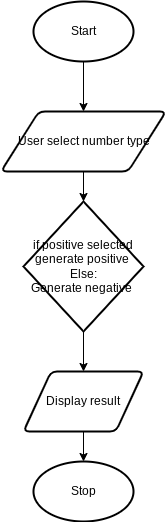

The diagram above was exported from draw.io. Its source (the exported page's mxGraphModel, read from the mxfile embedded in the PNG):
<mxGraphModel dx="1086" dy="692" grid="1" gridSize="10" guides="1" tooltips="1" connect="1" arrows="1" fold="1" page="1" pageScale="1" pageWidth="827" pageHeight="1169" math="0" shadow="0">
  <root>
    <mxCell id="0" />
    <mxCell id="1" parent="0" />
    <mxCell id="4" style="edgeStyle=none;html=1;" edge="1" parent="1" source="2" target="3">
      <mxGeometry relative="1" as="geometry" />
    </mxCell>
    <mxCell id="2" value="Start" style="strokeWidth=2;html=1;shape=mxgraph.flowchart.start_1;whiteSpace=wrap;" vertex="1" parent="1">
      <mxGeometry x="380" y="30" width="100" height="60" as="geometry" />
    </mxCell>
    <mxCell id="6" style="edgeStyle=none;html=1;" edge="1" parent="1" source="3" target="5">
      <mxGeometry relative="1" as="geometry" />
    </mxCell>
    <mxCell id="3" value="User select number type" style="shape=parallelogram;html=1;strokeWidth=2;perimeter=parallelogramPerimeter;whiteSpace=wrap;rounded=1;arcSize=12;size=0.23;" vertex="1" parent="1">
      <mxGeometry x="347.5" y="140" width="165" height="60" as="geometry" />
    </mxCell>
    <mxCell id="9" value="" style="edgeStyle=none;html=1;" edge="1" parent="1" source="5" target="7">
      <mxGeometry relative="1" as="geometry" />
    </mxCell>
    <mxCell id="5" value="if positive selected generate positive&amp;nbsp;&lt;br&gt;Else:&lt;br&gt;Generate negative&amp;nbsp;" style="strokeWidth=2;html=1;shape=mxgraph.flowchart.decision;whiteSpace=wrap;" vertex="1" parent="1">
      <mxGeometry x="370" y="230" width="120" height="130" as="geometry" />
    </mxCell>
    <mxCell id="11" value="" style="edgeStyle=none;html=1;" edge="1" parent="1" source="7" target="10">
      <mxGeometry relative="1" as="geometry" />
    </mxCell>
    <mxCell id="7" value="Display result" style="shape=parallelogram;html=1;strokeWidth=2;perimeter=parallelogramPerimeter;whiteSpace=wrap;rounded=1;arcSize=12;size=0.23;" vertex="1" parent="1">
      <mxGeometry x="370" y="400" width="120" height="60" as="geometry" />
    </mxCell>
    <mxCell id="10" value="Stop" style="strokeWidth=2;html=1;shape=mxgraph.flowchart.start_1;whiteSpace=wrap;" vertex="1" parent="1">
      <mxGeometry x="380" y="490" width="100" height="60" as="geometry" />
    </mxCell>
  </root>
</mxGraphModel>